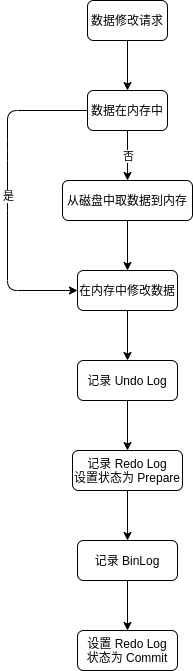

The diagram above was exported from draw.io. Its source (the exported page's mxGraphModel, read from the mxfile embedded in the PNG):
<mxGraphModel dx="734" dy="479" grid="1" gridSize="10" guides="1" tooltips="1" connect="1" arrows="1" fold="1" page="1" pageScale="1" pageWidth="827" pageHeight="1169" math="0" shadow="0">
  <root>
    <mxCell id="0" />
    <mxCell id="1" parent="0" />
    <mxCell id="YLrcXzZGJLIQtu3Y4P0H-29" style="edgeStyle=orthogonalEdgeStyle;rounded=0;orthogonalLoop=1;jettySize=auto;html=1;" parent="1" source="YLrcXzZGJLIQtu3Y4P0H-26" edge="1">
      <mxGeometry relative="1" as="geometry">
        <mxPoint x="320" y="150" as="targetPoint" />
      </mxGeometry>
    </mxCell>
    <mxCell id="YLrcXzZGJLIQtu3Y4P0H-26" value="数据修改请求" style="rounded=1;whiteSpace=wrap;html=1;" parent="1" vertex="1">
      <mxGeometry x="280" y="60" width="80" height="40" as="geometry" />
    </mxCell>
    <mxCell id="jfTzTzaJh-rkcfuXuuxP-1" value="数据在内存中" style="rounded=1;whiteSpace=wrap;html=1;" vertex="1" parent="1">
      <mxGeometry x="280" y="150" width="80" height="40" as="geometry" />
    </mxCell>
    <mxCell id="jfTzTzaJh-rkcfuXuuxP-14" style="edgeStyle=orthogonalEdgeStyle;rounded=0;orthogonalLoop=1;jettySize=auto;html=1;entryX=0.5;entryY=0;entryDx=0;entryDy=0;" edge="1" parent="1" source="jfTzTzaJh-rkcfuXuuxP-3" target="jfTzTzaJh-rkcfuXuuxP-13">
      <mxGeometry relative="1" as="geometry" />
    </mxCell>
    <mxCell id="jfTzTzaJh-rkcfuXuuxP-3" value="从磁盘中取数据到内存" style="rounded=1;whiteSpace=wrap;html=1;" vertex="1" parent="1">
      <mxGeometry x="255" y="240" width="130" height="40" as="geometry" />
    </mxCell>
    <mxCell id="jfTzTzaJh-rkcfuXuuxP-9" value="" style="endArrow=classic;html=1;exitX=0.5;exitY=1;exitDx=0;exitDy=0;entryX=0.5;entryY=0;entryDx=0;entryDy=0;" edge="1" parent="1" source="jfTzTzaJh-rkcfuXuuxP-1" target="jfTzTzaJh-rkcfuXuuxP-3">
      <mxGeometry relative="1" as="geometry">
        <mxPoint x="330" y="280" as="sourcePoint" />
        <mxPoint x="430" y="280" as="targetPoint" />
      </mxGeometry>
    </mxCell>
    <mxCell id="jfTzTzaJh-rkcfuXuuxP-10" value="否" style="edgeLabel;resizable=0;html=1;align=center;verticalAlign=middle;" connectable="0" vertex="1" parent="jfTzTzaJh-rkcfuXuuxP-9">
      <mxGeometry relative="1" as="geometry" />
    </mxCell>
    <mxCell id="jfTzTzaJh-rkcfuXuuxP-11" value="" style="endArrow=classic;html=1;exitX=0;exitY=0.5;exitDx=0;exitDy=0;entryX=0;entryY=0.5;entryDx=0;entryDy=0;" edge="1" parent="1" source="jfTzTzaJh-rkcfuXuuxP-1" target="jfTzTzaJh-rkcfuXuuxP-13">
      <mxGeometry relative="1" as="geometry">
        <mxPoint x="330" y="200" as="sourcePoint" />
        <mxPoint x="330" y="250" as="targetPoint" />
        <Array as="points">
          <mxPoint x="200" y="170" />
          <mxPoint x="200" y="210" />
          <mxPoint x="200" y="260" />
          <mxPoint x="200" y="350" />
        </Array>
      </mxGeometry>
    </mxCell>
    <mxCell id="jfTzTzaJh-rkcfuXuuxP-12" value="是" style="edgeLabel;resizable=0;html=1;align=center;verticalAlign=middle;" connectable="0" vertex="1" parent="jfTzTzaJh-rkcfuXuuxP-11">
      <mxGeometry relative="1" as="geometry" />
    </mxCell>
    <mxCell id="jfTzTzaJh-rkcfuXuuxP-16" style="edgeStyle=orthogonalEdgeStyle;rounded=0;orthogonalLoop=1;jettySize=auto;html=1;entryX=0.5;entryY=0;entryDx=0;entryDy=0;" edge="1" parent="1" source="jfTzTzaJh-rkcfuXuuxP-13" target="jfTzTzaJh-rkcfuXuuxP-15">
      <mxGeometry relative="1" as="geometry" />
    </mxCell>
    <mxCell id="jfTzTzaJh-rkcfuXuuxP-13" value="在内存中修改数据" style="rounded=1;whiteSpace=wrap;html=1;" vertex="1" parent="1">
      <mxGeometry x="270" y="330" width="100" height="40" as="geometry" />
    </mxCell>
    <mxCell id="jfTzTzaJh-rkcfuXuuxP-22" style="edgeStyle=orthogonalEdgeStyle;rounded=0;orthogonalLoop=1;jettySize=auto;html=1;entryX=0.5;entryY=0;entryDx=0;entryDy=0;" edge="1" parent="1" source="jfTzTzaJh-rkcfuXuuxP-15" target="jfTzTzaJh-rkcfuXuuxP-19">
      <mxGeometry relative="1" as="geometry" />
    </mxCell>
    <mxCell id="jfTzTzaJh-rkcfuXuuxP-15" value="记录 Undo Log" style="rounded=1;whiteSpace=wrap;html=1;" vertex="1" parent="1">
      <mxGeometry x="270" y="420" width="100" height="40" as="geometry" />
    </mxCell>
    <mxCell id="jfTzTzaJh-rkcfuXuuxP-23" style="edgeStyle=orthogonalEdgeStyle;rounded=0;orthogonalLoop=1;jettySize=auto;html=1;entryX=0.5;entryY=0;entryDx=0;entryDy=0;" edge="1" parent="1" source="jfTzTzaJh-rkcfuXuuxP-19" target="jfTzTzaJh-rkcfuXuuxP-20">
      <mxGeometry relative="1" as="geometry" />
    </mxCell>
    <mxCell id="jfTzTzaJh-rkcfuXuuxP-19" value="记录 Redo Log&lt;br&gt;设置状态为 Prepare" style="rounded=1;whiteSpace=wrap;html=1;" vertex="1" parent="1">
      <mxGeometry x="265" y="510" width="110" height="40" as="geometry" />
    </mxCell>
    <mxCell id="jfTzTzaJh-rkcfuXuuxP-24" style="edgeStyle=orthogonalEdgeStyle;rounded=0;orthogonalLoop=1;jettySize=auto;html=1;entryX=0.5;entryY=0;entryDx=0;entryDy=0;" edge="1" parent="1" source="jfTzTzaJh-rkcfuXuuxP-20" target="jfTzTzaJh-rkcfuXuuxP-21">
      <mxGeometry relative="1" as="geometry" />
    </mxCell>
    <mxCell id="jfTzTzaJh-rkcfuXuuxP-20" value="记录 BinLog" style="rounded=1;whiteSpace=wrap;html=1;" vertex="1" parent="1">
      <mxGeometry x="270" y="600" width="100" height="40" as="geometry" />
    </mxCell>
    <mxCell id="jfTzTzaJh-rkcfuXuuxP-21" value="设置 Redo Log&lt;br&gt;状态为 Commit" style="rounded=1;whiteSpace=wrap;html=1;" vertex="1" parent="1">
      <mxGeometry x="270" y="690" width="100" height="40" as="geometry" />
    </mxCell>
  </root>
</mxGraphModel>